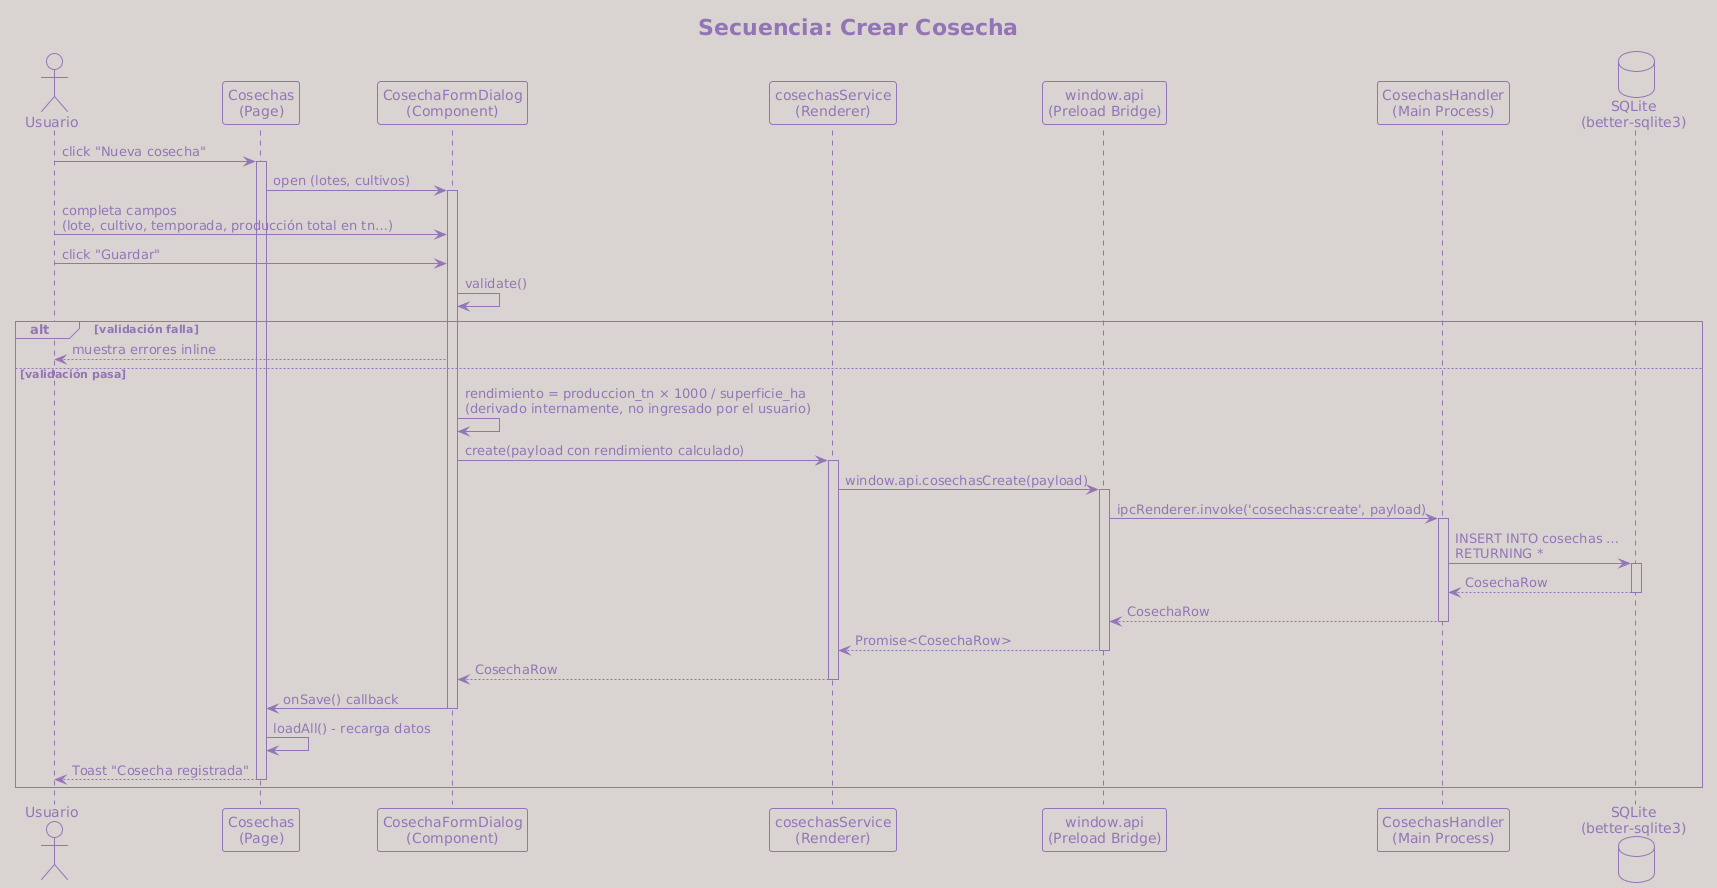

The diagram above was rendered by PlantUML. Its source (embedded in the PNG):
@startuml
title Secuencia: Crear Cosecha

skinparam sequenceArrowThickness 1.5
skinparam sequenceGroupBorderThickness 1
skinparam shadowing false

!theme mimeograph

actor Usuario as U
participant "Cosechas\n(Page)" as Page
participant "CosechaFormDialog\n(Component)" as Dialog
participant "cosechasService\n(Renderer)" as Svc
participant "window.api\n(Preload Bridge)" as API
participant "CosechasHandler\n(Main Process)" as Handler
database "SQLite\n(better-sqlite3)" as DB

U -> Page : click "Nueva cosecha"
activate Page

Page -> Dialog : open (lotes, cultivos)
activate Dialog

U -> Dialog : completa campos\n(lote, cultivo, temporada, producción total en tn…)
U -> Dialog : click "Guardar"

Dialog -> Dialog : validate()
alt validación falla
  Dialog --> U : muestra errores inline
else validación pasa
  Dialog -> Dialog : rendimiento = produccion_tn × 1000 / superficie_ha\n(derivado internamente, no ingresado por el usuario)

  Dialog -> Svc : create(payload con rendimiento calculado)
  activate Svc

  Svc -> API : window.api.cosechasCreate(payload)
  activate API

  API -> Handler : ipcRenderer.invoke('cosechas:create', payload)
  activate Handler

  Handler -> DB : INSERT INTO cosechas …\nRETURNING *
  activate DB
  DB --> Handler : CosechaRow
  deactivate DB

  Handler --> API : CosechaRow
  deactivate Handler

  API --> Svc : Promise<CosechaRow>
  deactivate API

  Svc --> Dialog : CosechaRow
  deactivate Svc

  Dialog -> Page : onSave() callback
  deactivate Dialog

  Page -> Page : loadAll() - recarga datos
  Page --> U : Toast "Cosecha registrada"
  deactivate Page
end
@enduml